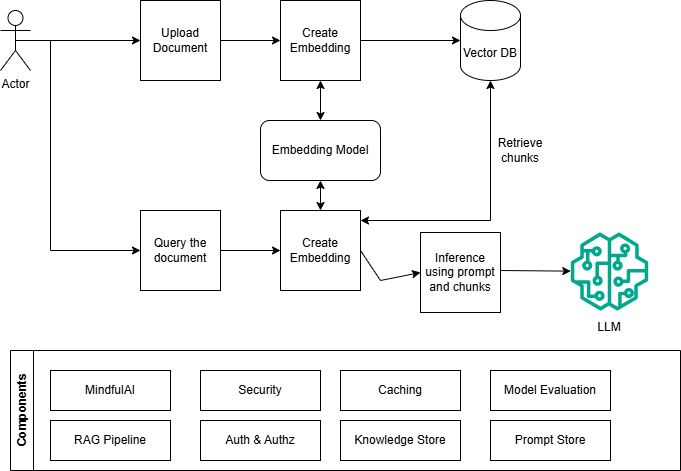

The diagram above was exported from draw.io. Its source (the exported page's mxGraphModel, read from the mxfile embedded in the PNG):
<mxGraphModel dx="1434" dy="738" grid="1" gridSize="10" guides="1" tooltips="1" connect="1" arrows="1" fold="1" page="1" pageScale="1" pageWidth="850" pageHeight="1100" math="0" shadow="0">
  <root>
    <mxCell id="0" />
    <mxCell id="1" parent="0" />
    <mxCell id="tGv6qruzHXjHzjjMkBwU-1" value="Upload Document" style="whiteSpace=wrap;html=1;aspect=fixed;" vertex="1" parent="1">
      <mxGeometry x="200" y="160" width="80" height="80" as="geometry" />
    </mxCell>
    <mxCell id="tGv6qruzHXjHzjjMkBwU-2" value="Vector DB" style="shape=cylinder3;whiteSpace=wrap;html=1;boundedLbl=1;backgroundOutline=1;size=15;" vertex="1" parent="1">
      <mxGeometry x="520" y="160" width="60" height="80" as="geometry" />
    </mxCell>
    <mxCell id="tGv6qruzHXjHzjjMkBwU-5" style="edgeStyle=orthogonalEdgeStyle;rounded=0;orthogonalLoop=1;jettySize=auto;html=1;exitX=0.5;exitY=0.5;exitDx=0;exitDy=0;exitPerimeter=0;entryX=0;entryY=0.5;entryDx=0;entryDy=0;" edge="1" parent="1" source="tGv6qruzHXjHzjjMkBwU-3" target="tGv6qruzHXjHzjjMkBwU-1">
      <mxGeometry relative="1" as="geometry" />
    </mxCell>
    <mxCell id="tGv6qruzHXjHzjjMkBwU-3" value="Actor" style="shape=umlActor;verticalLabelPosition=bottom;verticalAlign=top;html=1;outlineConnect=0;" vertex="1" parent="1">
      <mxGeometry x="60" y="170" width="30" height="60" as="geometry" />
    </mxCell>
    <mxCell id="tGv6qruzHXjHzjjMkBwU-6" value="Create Embedding" style="whiteSpace=wrap;html=1;aspect=fixed;" vertex="1" parent="1">
      <mxGeometry x="340" y="160" width="80" height="80" as="geometry" />
    </mxCell>
    <mxCell id="tGv6qruzHXjHzjjMkBwU-7" value="Embedding Model" style="rounded=1;whiteSpace=wrap;html=1;" vertex="1" parent="1">
      <mxGeometry x="320" y="280" width="120" height="60" as="geometry" />
    </mxCell>
    <mxCell id="tGv6qruzHXjHzjjMkBwU-8" value="" style="endArrow=classic;html=1;rounded=0;exitX=1;exitY=0.5;exitDx=0;exitDy=0;entryX=0;entryY=0.5;entryDx=0;entryDy=0;" edge="1" parent="1" source="tGv6qruzHXjHzjjMkBwU-1" target="tGv6qruzHXjHzjjMkBwU-6">
      <mxGeometry width="50" height="50" relative="1" as="geometry">
        <mxPoint x="400" y="410" as="sourcePoint" />
        <mxPoint x="450" y="360" as="targetPoint" />
      </mxGeometry>
    </mxCell>
    <mxCell id="tGv6qruzHXjHzjjMkBwU-9" value="" style="endArrow=classic;startArrow=classic;html=1;rounded=0;entryX=0.5;entryY=1;entryDx=0;entryDy=0;exitX=0.5;exitY=0;exitDx=0;exitDy=0;" edge="1" parent="1" source="tGv6qruzHXjHzjjMkBwU-7" target="tGv6qruzHXjHzjjMkBwU-6">
      <mxGeometry width="50" height="50" relative="1" as="geometry">
        <mxPoint x="400" y="410" as="sourcePoint" />
        <mxPoint x="450" y="360" as="targetPoint" />
      </mxGeometry>
    </mxCell>
    <mxCell id="tGv6qruzHXjHzjjMkBwU-10" value="" style="endArrow=classic;html=1;rounded=0;entryX=0;entryY=0.5;entryDx=0;entryDy=0;entryPerimeter=0;exitX=1;exitY=0.5;exitDx=0;exitDy=0;" edge="1" parent="1" source="tGv6qruzHXjHzjjMkBwU-6" target="tGv6qruzHXjHzjjMkBwU-2">
      <mxGeometry width="50" height="50" relative="1" as="geometry">
        <mxPoint x="400" y="410" as="sourcePoint" />
        <mxPoint x="450" y="360" as="targetPoint" />
      </mxGeometry>
    </mxCell>
    <mxCell id="tGv6qruzHXjHzjjMkBwU-11" value="Query the document" style="whiteSpace=wrap;html=1;aspect=fixed;" vertex="1" parent="1">
      <mxGeometry x="200" y="370" width="80" height="80" as="geometry" />
    </mxCell>
    <mxCell id="tGv6qruzHXjHzjjMkBwU-14" value="" style="endArrow=classic;html=1;rounded=0;entryX=0;entryY=0.5;entryDx=0;entryDy=0;exitX=0.5;exitY=0.5;exitDx=0;exitDy=0;exitPerimeter=0;" edge="1" parent="1" source="tGv6qruzHXjHzjjMkBwU-3" target="tGv6qruzHXjHzjjMkBwU-11">
      <mxGeometry width="50" height="50" relative="1" as="geometry">
        <mxPoint x="400" y="410" as="sourcePoint" />
        <mxPoint x="450" y="360" as="targetPoint" />
        <Array as="points">
          <mxPoint x="110" y="200" />
          <mxPoint x="110" y="410" />
        </Array>
      </mxGeometry>
    </mxCell>
    <mxCell id="tGv6qruzHXjHzjjMkBwU-16" value="Create Embedding" style="whiteSpace=wrap;html=1;aspect=fixed;" vertex="1" parent="1">
      <mxGeometry x="340" y="370" width="80" height="80" as="geometry" />
    </mxCell>
    <mxCell id="tGv6qruzHXjHzjjMkBwU-17" value="" style="endArrow=classic;html=1;rounded=0;exitX=1;exitY=0.5;exitDx=0;exitDy=0;" edge="1" parent="1" source="tGv6qruzHXjHzjjMkBwU-11">
      <mxGeometry width="50" height="50" relative="1" as="geometry">
        <mxPoint x="400" y="410" as="sourcePoint" />
        <mxPoint x="340" y="410" as="targetPoint" />
      </mxGeometry>
    </mxCell>
    <mxCell id="tGv6qruzHXjHzjjMkBwU-19" value="" style="endArrow=classic;startArrow=classic;html=1;rounded=0;entryX=0.5;entryY=1;entryDx=0;entryDy=0;exitX=0.5;exitY=0;exitDx=0;exitDy=0;" edge="1" parent="1" source="tGv6qruzHXjHzjjMkBwU-16" target="tGv6qruzHXjHzjjMkBwU-7">
      <mxGeometry width="50" height="50" relative="1" as="geometry">
        <mxPoint x="400" y="410" as="sourcePoint" />
        <mxPoint x="450" y="360" as="targetPoint" />
      </mxGeometry>
    </mxCell>
    <mxCell id="tGv6qruzHXjHzjjMkBwU-21" value="" style="endArrow=classic;startArrow=classic;html=1;rounded=0;exitX=1;exitY=0.25;exitDx=0;exitDy=0;entryX=0.5;entryY=1;entryDx=0;entryDy=0;entryPerimeter=0;" edge="1" parent="1" target="tGv6qruzHXjHzjjMkBwU-2">
      <mxGeometry width="50" height="50" relative="1" as="geometry">
        <mxPoint x="420" y="380" as="sourcePoint" />
        <mxPoint x="550" y="260" as="targetPoint" />
        <Array as="points">
          <mxPoint x="550" y="380" />
        </Array>
      </mxGeometry>
    </mxCell>
    <mxCell id="tGv6qruzHXjHzjjMkBwU-22" value="Retrieve chunks" style="text;html=1;align=center;verticalAlign=middle;whiteSpace=wrap;rounded=0;" vertex="1" parent="1">
      <mxGeometry x="550" y="295" width="60" height="30" as="geometry" />
    </mxCell>
    <mxCell id="tGv6qruzHXjHzjjMkBwU-24" value="" style="sketch=0;outlineConnect=0;fontColor=#232F3E;gradientColor=none;fillColor=#01A88D;strokeColor=none;dashed=0;verticalLabelPosition=bottom;verticalAlign=top;align=center;html=1;fontSize=12;fontStyle=0;aspect=fixed;pointerEvents=1;shape=mxgraph.aws4.sagemaker_model;" vertex="1" parent="1">
      <mxGeometry x="630" y="392" width="78" height="78" as="geometry" />
    </mxCell>
    <mxCell id="tGv6qruzHXjHzjjMkBwU-25" value="Inference using prompt and chunks" style="whiteSpace=wrap;html=1;aspect=fixed;" vertex="1" parent="1">
      <mxGeometry x="480" y="392" width="80" height="80" as="geometry" />
    </mxCell>
    <mxCell id="tGv6qruzHXjHzjjMkBwU-26" value="" style="endArrow=classic;html=1;rounded=0;entryX=0;entryY=0.5;entryDx=0;entryDy=0;exitX=1;exitY=0.5;exitDx=0;exitDy=0;" edge="1" parent="1" source="tGv6qruzHXjHzjjMkBwU-16" target="tGv6qruzHXjHzjjMkBwU-25">
      <mxGeometry width="50" height="50" relative="1" as="geometry">
        <mxPoint x="370" y="560" as="sourcePoint" />
        <mxPoint x="420" y="510" as="targetPoint" />
        <Array as="points">
          <mxPoint x="440" y="440" />
        </Array>
      </mxGeometry>
    </mxCell>
    <mxCell id="tGv6qruzHXjHzjjMkBwU-27" value="" style="endArrow=classic;html=1;rounded=0;" edge="1" parent="1" target="tGv6qruzHXjHzjjMkBwU-24">
      <mxGeometry width="50" height="50" relative="1" as="geometry">
        <mxPoint x="560" y="430" as="sourcePoint" />
        <mxPoint x="610" y="380" as="targetPoint" />
      </mxGeometry>
    </mxCell>
    <mxCell id="tGv6qruzHXjHzjjMkBwU-28" value="LLM" style="text;html=1;align=center;verticalAlign=middle;whiteSpace=wrap;rounded=0;" vertex="1" parent="1">
      <mxGeometry x="639" y="472" width="60" height="30" as="geometry" />
    </mxCell>
    <mxCell id="tGv6qruzHXjHzjjMkBwU-29" value="Components" style="swimlane;horizontal=0;whiteSpace=wrap;html=1;" vertex="1" parent="1">
      <mxGeometry x="70" y="510" width="670" height="120" as="geometry" />
    </mxCell>
    <mxCell id="tGv6qruzHXjHzjjMkBwU-30" value="MindfulAI" style="rounded=0;whiteSpace=wrap;html=1;" vertex="1" parent="tGv6qruzHXjHzjjMkBwU-29">
      <mxGeometry x="40" y="20" width="120" height="40" as="geometry" />
    </mxCell>
    <mxCell id="tGv6qruzHXjHzjjMkBwU-31" value="RAG Pipeline" style="rounded=0;whiteSpace=wrap;html=1;" vertex="1" parent="tGv6qruzHXjHzjjMkBwU-29">
      <mxGeometry x="40" y="70" width="120" height="40" as="geometry" />
    </mxCell>
    <mxCell id="tGv6qruzHXjHzjjMkBwU-32" value="Security" style="rounded=0;whiteSpace=wrap;html=1;" vertex="1" parent="tGv6qruzHXjHzjjMkBwU-29">
      <mxGeometry x="190" y="20" width="120" height="40" as="geometry" />
    </mxCell>
    <mxCell id="tGv6qruzHXjHzjjMkBwU-33" value="Auth &amp;amp; Authz" style="rounded=0;whiteSpace=wrap;html=1;" vertex="1" parent="tGv6qruzHXjHzjjMkBwU-29">
      <mxGeometry x="190" y="70" width="120" height="40" as="geometry" />
    </mxCell>
    <mxCell id="tGv6qruzHXjHzjjMkBwU-38" value="Caching" style="rounded=0;whiteSpace=wrap;html=1;" vertex="1" parent="tGv6qruzHXjHzjjMkBwU-29">
      <mxGeometry x="330" y="20" width="120" height="40" as="geometry" />
    </mxCell>
    <mxCell id="tGv6qruzHXjHzjjMkBwU-39" value="Knowledge Store" style="rounded=0;whiteSpace=wrap;html=1;" vertex="1" parent="tGv6qruzHXjHzjjMkBwU-29">
      <mxGeometry x="330" y="70" width="120" height="40" as="geometry" />
    </mxCell>
    <mxCell id="tGv6qruzHXjHzjjMkBwU-40" value="Model Evaluation" style="rounded=0;whiteSpace=wrap;html=1;" vertex="1" parent="tGv6qruzHXjHzjjMkBwU-29">
      <mxGeometry x="480" y="20" width="120" height="40" as="geometry" />
    </mxCell>
    <mxCell id="tGv6qruzHXjHzjjMkBwU-41" value="Prompt Store" style="rounded=0;whiteSpace=wrap;html=1;" vertex="1" parent="tGv6qruzHXjHzjjMkBwU-29">
      <mxGeometry x="480" y="70" width="120" height="40" as="geometry" />
    </mxCell>
  </root>
</mxGraphModel>